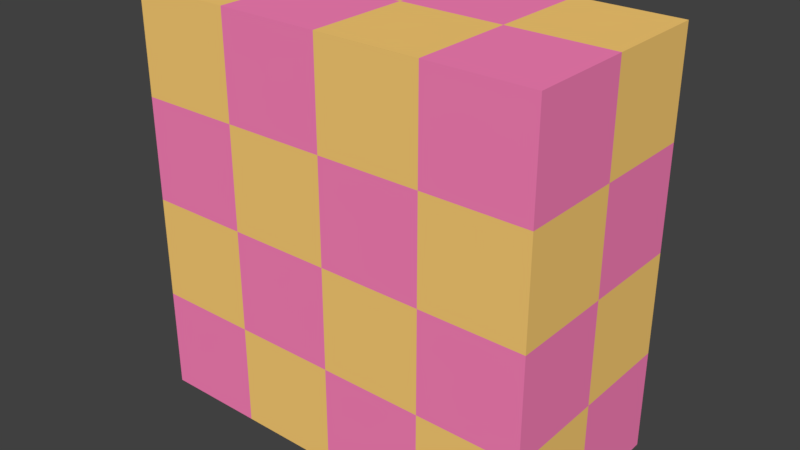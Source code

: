 # Source: wall03.blend  (saved by Blender 2.77.0; exported with 4.5.12 LTS)
import bpy
from mathutils import Matrix  # noqa: F401  (used for matrix-valued properties, if any)

bpy.ops.wm.read_factory_settings(use_empty=True)
scene = bpy.context.scene
scene.name = 'Scene'

# ---- collections
col_collection_1 = bpy.data.collections.new('Collection 1'); scene.collection.children.link(col_collection_1)

# ---- materials (node trees are filled in below, after node groups)
mat_tile2 = bpy.data.materials.new('Tile2')
mat_tile2.alpha_threshold = 0.0
mat_tile2.use_transparent_shadow = False
mat_tile2.diffuse_color = (1.0, 0.2303, 0.5004, 1.0)
mat_tile2.roughness = 0.5
mat_tile1 = bpy.data.materials.new('Tile1')
mat_tile1.alpha_threshold = 0.0
mat_tile1.use_transparent_shadow = False
mat_tile1.diffuse_color = (1.0, 0.6323, 0.1801, 1.0)
mat_tile1.roughness = 0.5

# ---- material node trees

# ---- world
world_world = bpy.data.worlds.new('World'); scene.world = world_world
world_world.color = (0.05088, 0.05088, 0.05088)
world_world.use_sun_shadow = False
world_world.sun_shadow_jitter_overblur = 0.0
world_world.cycles.sampling_method = 'MANUAL'

# ---- meshes
me_cube_001 = bpy.data.meshes.new('Cube.001')
me_cube_001.from_pydata([(1.0, 1.0, -1.0), (-1.0, -1.0, -1.0), (1.0, -1.0, 1.0), (-1.0, 1.0, 1.0), (0.5, 1.0, -1.0), (1.788e-07, 1.0, -1.0), (-0.5, 1.0, -1.0), (0.5, -1.0, -1.0), (-5.96e-08, -1.0, -1.0), (-0.5, -1.0, -1.0), (0.5, 1.0, 1.0), (2.384e-07, 1.0, 1.0), (-0.5, 1.0, 1.0), (0.5, -1.0, 1.0), (-5.364e-07, -1.0, 1.0), (-0.5, -1.0, 1.0), (1.0, 1.0, -0.5), (1.0, 1.0, 0.0), (1.0, 1.0, 0.5), (1.0, -1.0, -0.5), (1.0, -1.0, 0.0), (1.0, -1.0, 0.5), (-1.0, -1.0, -0.5), (-1.0, -1.0, 0.0), (-1.0, -1.0, 0.5), (-1.0, 1.0, -0.5), (-1.0, 1.0, 0.0), (-1.0, 1.0, 0.5), (0.5, 1.0, -0.5), (0.5, 1.0, 0.0), (0.5, 1.0, 0.5), (1.937e-07, 1.0, -0.5), (2.086e-07, 1.0, 0.0), (2.235e-07, 1.0, 0.5), (-0.5, 1.0, -0.5), (-0.5, 1.0, 0.0), (-0.5, 1.0, 0.5), (0.5, -1.0, 0.5), (0.5, -1.0, 0.0), (0.5, -1.0, -0.5), (-4.172e-07, -1.0, 0.5), (-2.98e-07, -1.0, 0.0), (-1.788e-07, -1.0, -0.5), (-0.5, -1.0, 0.5), (-0.5, -1.0, 0.0), (-0.5, -1.0, -0.5), (1.0, -5.96e-08, -1.0), (-1.0, 2.98e-07, -1.0), (1.0, -5.364e-07, 1.0), (-1.0, 1.788e-07, 1.0), (0.5, -4.172e-07, 1.0), (-1.49e-07, -1.788e-07, 1.0), (-0.5, 0.0, 1.0), (-1.0, 2.384e-07, -0.5), (-1.0, 1.788e-07, 0.0), (-1.0, 1.788e-07, 0.5), (1.0, -1.788e-07, -0.5), (1.0, -2.98e-07, 0.0), (1.0, -4.172e-07, 0.5)], [], [(58, 48, 2, 21), (55, 49, 3, 27), (16, 0, 4, 28), (31, 5, 6, 34), (21, 2, 13, 37), (40, 14, 15, 43), (48, 50, 13, 2), (51, 52, 15, 14), (42, 41, 44, 45), (7, 39, 42, 8), (38, 37, 40, 41), (19, 20, 38, 39), (33, 32, 35, 36), (10, 30, 33, 11), (29, 28, 31, 32), (18, 17, 29, 30), (12, 36, 27, 3), (35, 34, 25, 26), (53, 54, 26, 25), (9, 45, 22, 1), (44, 43, 24, 23), (56, 57, 20, 19), (17, 18, 58, 57), (0, 16, 56, 46), (23, 24, 55, 54), (1, 22, 53, 47), (10, 11, 51, 50), (12, 3, 49, 52)])
me_cube_001.materials.append(mat_tile2)
me_cube_001.use_remesh_preserve_volume = False
me_cube_001.use_remesh_preserve_attributes = False
me_cube_001.use_mirror_vertex_groups = False
me_cube_001.update()
me_cube = bpy.data.meshes.new('Cube')
me_cube.from_pydata([(1.0, 1.0, -1.0), (1.0, -1.0, -1.0), (-1.0, -1.0, -1.0), (-1.0, 1.0, -1.0), (1.0, 1.0, 1.0), (-1.0, -1.0, 1.0), (0.5, 1.0, -1.0), (1.788e-07, 1.0, -1.0), (-0.5, 1.0, -1.0), (0.5, -1.0, -1.0), (-5.96e-08, -1.0, -1.0), (-0.5, -1.0, -1.0), (0.5, 1.0, 1.0), (2.384e-07, 1.0, 1.0), (-0.5, 1.0, 1.0), (0.5, -1.0, 1.0), (-5.364e-07, -1.0, 1.0), (-0.5, -1.0, 1.0), (1.0, 1.0, -0.5), (1.0, 1.0, 0.0), (1.0, 1.0, 0.5), (1.0, -1.0, -0.5), (1.0, -1.0, 0.0), (1.0, -1.0, 0.5), (-1.0, -1.0, -0.5), (-1.0, -1.0, 0.0), (-1.0, -1.0, 0.5), (-1.0, 1.0, -0.5), (-1.0, 1.0, 0.0), (-1.0, 1.0, 0.5), (0.5, 1.0, -0.5), (0.5, 1.0, 0.0), (0.5, 1.0, 0.5), (1.937e-07, 1.0, -0.5), (2.086e-07, 1.0, 0.0), (2.235e-07, 1.0, 0.5), (-0.5, 1.0, -0.5), (-0.5, 1.0, 0.0), (-0.5, 1.0, 0.5), (0.5, -1.0, 0.5), (0.5, -1.0, 0.0), (0.5, -1.0, -0.5), (-4.172e-07, -1.0, 0.5), (-2.98e-07, -1.0, 0.0), (-1.788e-07, -1.0, -0.5), (-0.5, -1.0, 0.5), (-0.5, -1.0, 0.0), (-0.5, -1.0, -0.5), (1.0, -5.96e-08, -1.0), (-1.0, 2.98e-07, -1.0), (1.0, -5.364e-07, 1.0), (-1.0, 1.788e-07, 1.0), (0.5, -4.172e-07, 1.0), (-1.49e-07, -1.788e-07, 1.0), (-0.5, 0.0, 1.0), (0.5, 5.96e-08, -1.0), (5.96e-08, 1.192e-07, -1.0), (-0.5, 1.192e-07, -1.0), (-1.0, 2.384e-07, -0.5), (-1.0, 1.788e-07, 0.0), (-1.0, 1.788e-07, 0.5), (1.0, -1.788e-07, -0.5), (1.0, -2.98e-07, 0.0), (1.0, -4.172e-07, 0.5)], [], [(57, 11, 2, 49), (54, 51, 5, 17), (45, 17, 5, 26), (36, 8, 3, 27), (30, 6, 7, 33), (39, 15, 16, 42), (52, 53, 16, 15), (48, 1, 9, 55), (55, 9, 10, 56), (56, 10, 11, 57), (10, 44, 47, 11), (43, 42, 45, 46), (41, 40, 43, 44), (1, 21, 41, 9), (22, 23, 39, 40), (13, 35, 38, 14), (34, 33, 36, 37), (32, 31, 34, 35), (4, 20, 32, 12), (19, 18, 30, 31), (38, 37, 28, 29), (49, 58, 27, 3), (59, 60, 29, 28), (47, 46, 25, 24), (48, 61, 21, 1), (62, 63, 23, 22), (18, 19, 62, 61), (24, 25, 59, 58), (7, 56, 57, 8), (6, 55, 56, 7), (0, 48, 55, 6), (13, 14, 54, 53), (4, 12, 52, 50), (26, 5, 51, 60), (20, 4, 50, 63), (8, 57, 49, 3)])
me_cube.materials.append(mat_tile1)
me_cube.use_remesh_preserve_volume = False
me_cube.use_remesh_preserve_attributes = False
me_cube.use_mirror_vertex_groups = False
me_cube.update()

# ---- objects
ob_tile2 = bpy.data.objects.new('Tile2', me_cube_001)
ob_tile1 = bpy.data.objects.new('Tile1', me_cube)

# ---- transforms, parenting, visibility, modifiers, constraints
ob_tile2.location = (0.0, 0.0, 0.0)
ob_tile2.scale = (2.0, 1.0, 2.0)
ob_tile2.lock_rotations_4d = False
ob_tile2.empty_display_type = 'ARROWS'
ob_tile2.lineart.crease_threshold = 0.0
ob_tile1.location = (0.0, 0.0, 0.0)
ob_tile1.scale = (2.0, 1.0, 2.0)
ob_tile1.lock_rotations_4d = False
ob_tile1.empty_display_type = 'ARROWS'
ob_tile1.lineart.crease_threshold = 0.0

# ---- collection membership
col_collection_1.objects.link(ob_tile2)
col_collection_1.objects.link(ob_tile1)

# ---- scene / render settings (as saved in the file)
scene.frame_start = 1; scene.frame_end = 250; scene.frame_set(1)
scene.render.engine = 'BLENDER_EEVEE_NEXT'
scene.render.resolution_percentage = 50
scene.render.dither_intensity = 0.0
scene.cycles.use_denoising = False
scene.cycles.samples = 128
scene.cycles.sampling_pattern = 'TABULATED_SOBOL'
scene.cycles.light_sampling_threshold = 0.0
scene.cycles.use_adaptive_sampling = False
scene.cycles.use_light_tree = False
scene.cycles.blur_glossy = 0.0
scene.cycles.sample_clamp_indirect = 0.0
scene.view_settings.view_transform = 'Standard'
bpy.context.view_layer.update()

# ---- added for rendering (the .blend has no active camera and no usable light): camera, sun
cam_auto = bpy.data.cameras.new('AutoCamera')
cam_auto.lens = 50.0
cam_auto.sensor_width = 36.0
cam_auto.clip_end = 1000.0
ob_auto_camera = bpy.data.objects.new('AutoCamera', cam_auto)
scene.collection.objects.link(ob_auto_camera)
ob_auto_camera.location = (5.55135, -6.66162, 4.44108)
ob_auto_camera.rotation_euler = (1.09748, -7.21219e-08, 0.694738)
scene.camera = ob_auto_camera
light_auto_sun = bpy.data.lights.new('AutoSun', 'SUN')
light_auto_sun.energy = 3.0
light_auto_sun.angle = 0.0523599
ob_auto_sun = bpy.data.objects.new('AutoSun', light_auto_sun)
scene.collection.objects.link(ob_auto_sun)
ob_auto_sun.rotation_euler = (0.872665, 0.174533, 0.523599)
bpy.context.view_layer.update()
